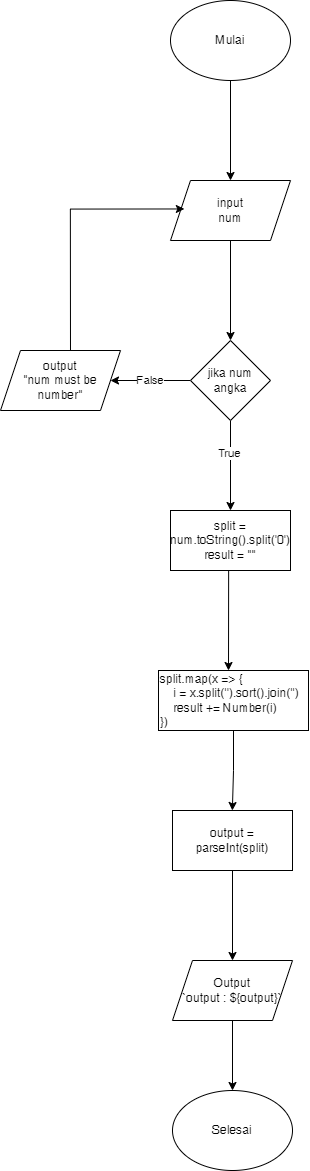

The diagram above was exported from draw.io. Its source (the exported page's mxGraphModel, read from the mxfile embedded in the PNG):
<mxGraphModel dx="3307" dy="1580" grid="1" gridSize="10" guides="1" tooltips="1" connect="1" arrows="1" fold="1" page="1" pageScale="1" pageWidth="827" pageHeight="1169" math="0" shadow="0">
  <root>
    <mxCell id="WIyWlLk6GJQsqaUBKTNV-0" />
    <mxCell id="WIyWlLk6GJQsqaUBKTNV-1" parent="WIyWlLk6GJQsqaUBKTNV-0" />
    <mxCell id="TVVWC6fmJQChLN60eLF2-7" style="edgeStyle=orthogonalEdgeStyle;rounded=0;orthogonalLoop=1;jettySize=auto;html=1;exitX=0.5;exitY=1;exitDx=0;exitDy=0;" edge="1" parent="WIyWlLk6GJQsqaUBKTNV-1" source="TVVWC6fmJQChLN60eLF2-0" target="TVVWC6fmJQChLN60eLF2-1">
      <mxGeometry relative="1" as="geometry" />
    </mxCell>
    <mxCell id="TVVWC6fmJQChLN60eLF2-0" value="Mulai" style="ellipse;whiteSpace=wrap;html=1;" vertex="1" parent="WIyWlLk6GJQsqaUBKTNV-1">
      <mxGeometry x="30" y="30" width="120" height="80" as="geometry" />
    </mxCell>
    <mxCell id="TVVWC6fmJQChLN60eLF2-8" style="edgeStyle=orthogonalEdgeStyle;rounded=0;orthogonalLoop=1;jettySize=auto;html=1;" edge="1" parent="WIyWlLk6GJQsqaUBKTNV-1" source="TVVWC6fmJQChLN60eLF2-1" target="TVVWC6fmJQChLN60eLF2-2">
      <mxGeometry relative="1" as="geometry" />
    </mxCell>
    <mxCell id="TVVWC6fmJQChLN60eLF2-1" value="input&lt;br&gt;num" style="shape=parallelogram;perimeter=parallelogramPerimeter;whiteSpace=wrap;html=1;fixedSize=1;" vertex="1" parent="WIyWlLk6GJQsqaUBKTNV-1">
      <mxGeometry x="30" y="210" width="120" height="60" as="geometry" />
    </mxCell>
    <mxCell id="TVVWC6fmJQChLN60eLF2-6" value="False" style="edgeStyle=orthogonalEdgeStyle;rounded=0;orthogonalLoop=1;jettySize=auto;html=1;" edge="1" parent="WIyWlLk6GJQsqaUBKTNV-1" source="TVVWC6fmJQChLN60eLF2-2" target="TVVWC6fmJQChLN60eLF2-4">
      <mxGeometry relative="1" as="geometry">
        <Array as="points">
          <mxPoint x="10" y="410" />
          <mxPoint x="10" y="410" />
        </Array>
      </mxGeometry>
    </mxCell>
    <mxCell id="TVVWC6fmJQChLN60eLF2-10" style="edgeStyle=orthogonalEdgeStyle;rounded=0;orthogonalLoop=1;jettySize=auto;html=1;exitX=0.5;exitY=1;exitDx=0;exitDy=0;" edge="1" parent="WIyWlLk6GJQsqaUBKTNV-1" source="TVVWC6fmJQChLN60eLF2-2" target="TVVWC6fmJQChLN60eLF2-9">
      <mxGeometry relative="1" as="geometry" />
    </mxCell>
    <mxCell id="TVVWC6fmJQChLN60eLF2-13" value="True" style="edgeLabel;html=1;align=center;verticalAlign=middle;resizable=0;points=[];" vertex="1" connectable="0" parent="TVVWC6fmJQChLN60eLF2-10">
      <mxGeometry x="-0.2815" y="-2" relative="1" as="geometry">
        <mxPoint as="offset" />
      </mxGeometry>
    </mxCell>
    <mxCell id="TVVWC6fmJQChLN60eLF2-2" value="jika num angka" style="rhombus;whiteSpace=wrap;html=1;" vertex="1" parent="WIyWlLk6GJQsqaUBKTNV-1">
      <mxGeometry x="50" y="370" width="80" height="80" as="geometry" />
    </mxCell>
    <mxCell id="TVVWC6fmJQChLN60eLF2-5" style="edgeStyle=orthogonalEdgeStyle;rounded=0;orthogonalLoop=1;jettySize=auto;html=1;entryX=0;entryY=0.25;entryDx=0;entryDy=0;" edge="1" parent="WIyWlLk6GJQsqaUBKTNV-1">
      <mxGeometry relative="1" as="geometry">
        <mxPoint x="-70" y="390" as="sourcePoint" />
        <mxPoint x="43.84615384615381" y="238.46153846153845" as="targetPoint" />
        <Array as="points">
          <mxPoint x="-70" y="239" />
        </Array>
      </mxGeometry>
    </mxCell>
    <mxCell id="TVVWC6fmJQChLN60eLF2-4" value="output&lt;br&gt;&quot;num must be number&quot;" style="shape=parallelogram;perimeter=parallelogramPerimeter;whiteSpace=wrap;html=1;fixedSize=1;" vertex="1" parent="WIyWlLk6GJQsqaUBKTNV-1">
      <mxGeometry x="-140" y="380" width="120" height="60" as="geometry" />
    </mxCell>
    <mxCell id="TVVWC6fmJQChLN60eLF2-15" style="edgeStyle=orthogonalEdgeStyle;rounded=0;orthogonalLoop=1;jettySize=auto;html=1;exitX=0.5;exitY=1;exitDx=0;exitDy=0;" edge="1" parent="WIyWlLk6GJQsqaUBKTNV-1">
      <mxGeometry relative="1" as="geometry">
        <mxPoint x="73" y="600" as="sourcePoint" />
        <mxPoint x="88" y="700" as="targetPoint" />
        <Array as="points">
          <mxPoint x="88" y="600" />
        </Array>
      </mxGeometry>
    </mxCell>
    <mxCell id="TVVWC6fmJQChLN60eLF2-9" value="split = num.toString().split('0')&lt;br&gt;result = &quot;&quot;" style="rounded=0;whiteSpace=wrap;html=1;" vertex="1" parent="WIyWlLk6GJQsqaUBKTNV-1">
      <mxGeometry x="30" y="540" width="120" height="60" as="geometry" />
    </mxCell>
    <mxCell id="TVVWC6fmJQChLN60eLF2-19" style="edgeStyle=orthogonalEdgeStyle;rounded=0;orthogonalLoop=1;jettySize=auto;html=1;exitX=0.5;exitY=1;exitDx=0;exitDy=0;" edge="1" parent="WIyWlLk6GJQsqaUBKTNV-1" source="TVVWC6fmJQChLN60eLF2-14" target="TVVWC6fmJQChLN60eLF2-16">
      <mxGeometry relative="1" as="geometry" />
    </mxCell>
    <mxCell id="TVVWC6fmJQChLN60eLF2-14" value="split.map(x =&amp;gt; {&lt;br&gt;&amp;nbsp; &amp;nbsp; i = x.split('').sort().join('')&lt;br&gt;&amp;nbsp; &amp;nbsp; result += Number(i)&lt;br&gt;})" style="rounded=0;whiteSpace=wrap;html=1;align=left;" vertex="1" parent="WIyWlLk6GJQsqaUBKTNV-1">
      <mxGeometry x="18" y="700" width="150" height="60" as="geometry" />
    </mxCell>
    <mxCell id="TVVWC6fmJQChLN60eLF2-20" style="edgeStyle=orthogonalEdgeStyle;rounded=0;orthogonalLoop=1;jettySize=auto;html=1;exitX=0.5;exitY=1;exitDx=0;exitDy=0;" edge="1" parent="WIyWlLk6GJQsqaUBKTNV-1" source="TVVWC6fmJQChLN60eLF2-16" target="TVVWC6fmJQChLN60eLF2-17">
      <mxGeometry relative="1" as="geometry" />
    </mxCell>
    <mxCell id="TVVWC6fmJQChLN60eLF2-16" value="output = parseInt(split)" style="rounded=0;whiteSpace=wrap;html=1;" vertex="1" parent="WIyWlLk6GJQsqaUBKTNV-1">
      <mxGeometry x="32" y="840" width="120" height="60" as="geometry" />
    </mxCell>
    <mxCell id="TVVWC6fmJQChLN60eLF2-21" style="edgeStyle=orthogonalEdgeStyle;rounded=0;orthogonalLoop=1;jettySize=auto;html=1;exitX=0.5;exitY=1;exitDx=0;exitDy=0;" edge="1" parent="WIyWlLk6GJQsqaUBKTNV-1" source="TVVWC6fmJQChLN60eLF2-17" target="TVVWC6fmJQChLN60eLF2-18">
      <mxGeometry relative="1" as="geometry" />
    </mxCell>
    <mxCell id="TVVWC6fmJQChLN60eLF2-17" value="Output&lt;br&gt;`output : ${output}`" style="shape=parallelogram;perimeter=parallelogramPerimeter;whiteSpace=wrap;html=1;fixedSize=1;" vertex="1" parent="WIyWlLk6GJQsqaUBKTNV-1">
      <mxGeometry x="32" y="990" width="120" height="60" as="geometry" />
    </mxCell>
    <mxCell id="TVVWC6fmJQChLN60eLF2-18" value="Selesai" style="ellipse;whiteSpace=wrap;html=1;" vertex="1" parent="WIyWlLk6GJQsqaUBKTNV-1">
      <mxGeometry x="32" y="1120" width="120" height="80" as="geometry" />
    </mxCell>
  </root>
</mxGraphModel>